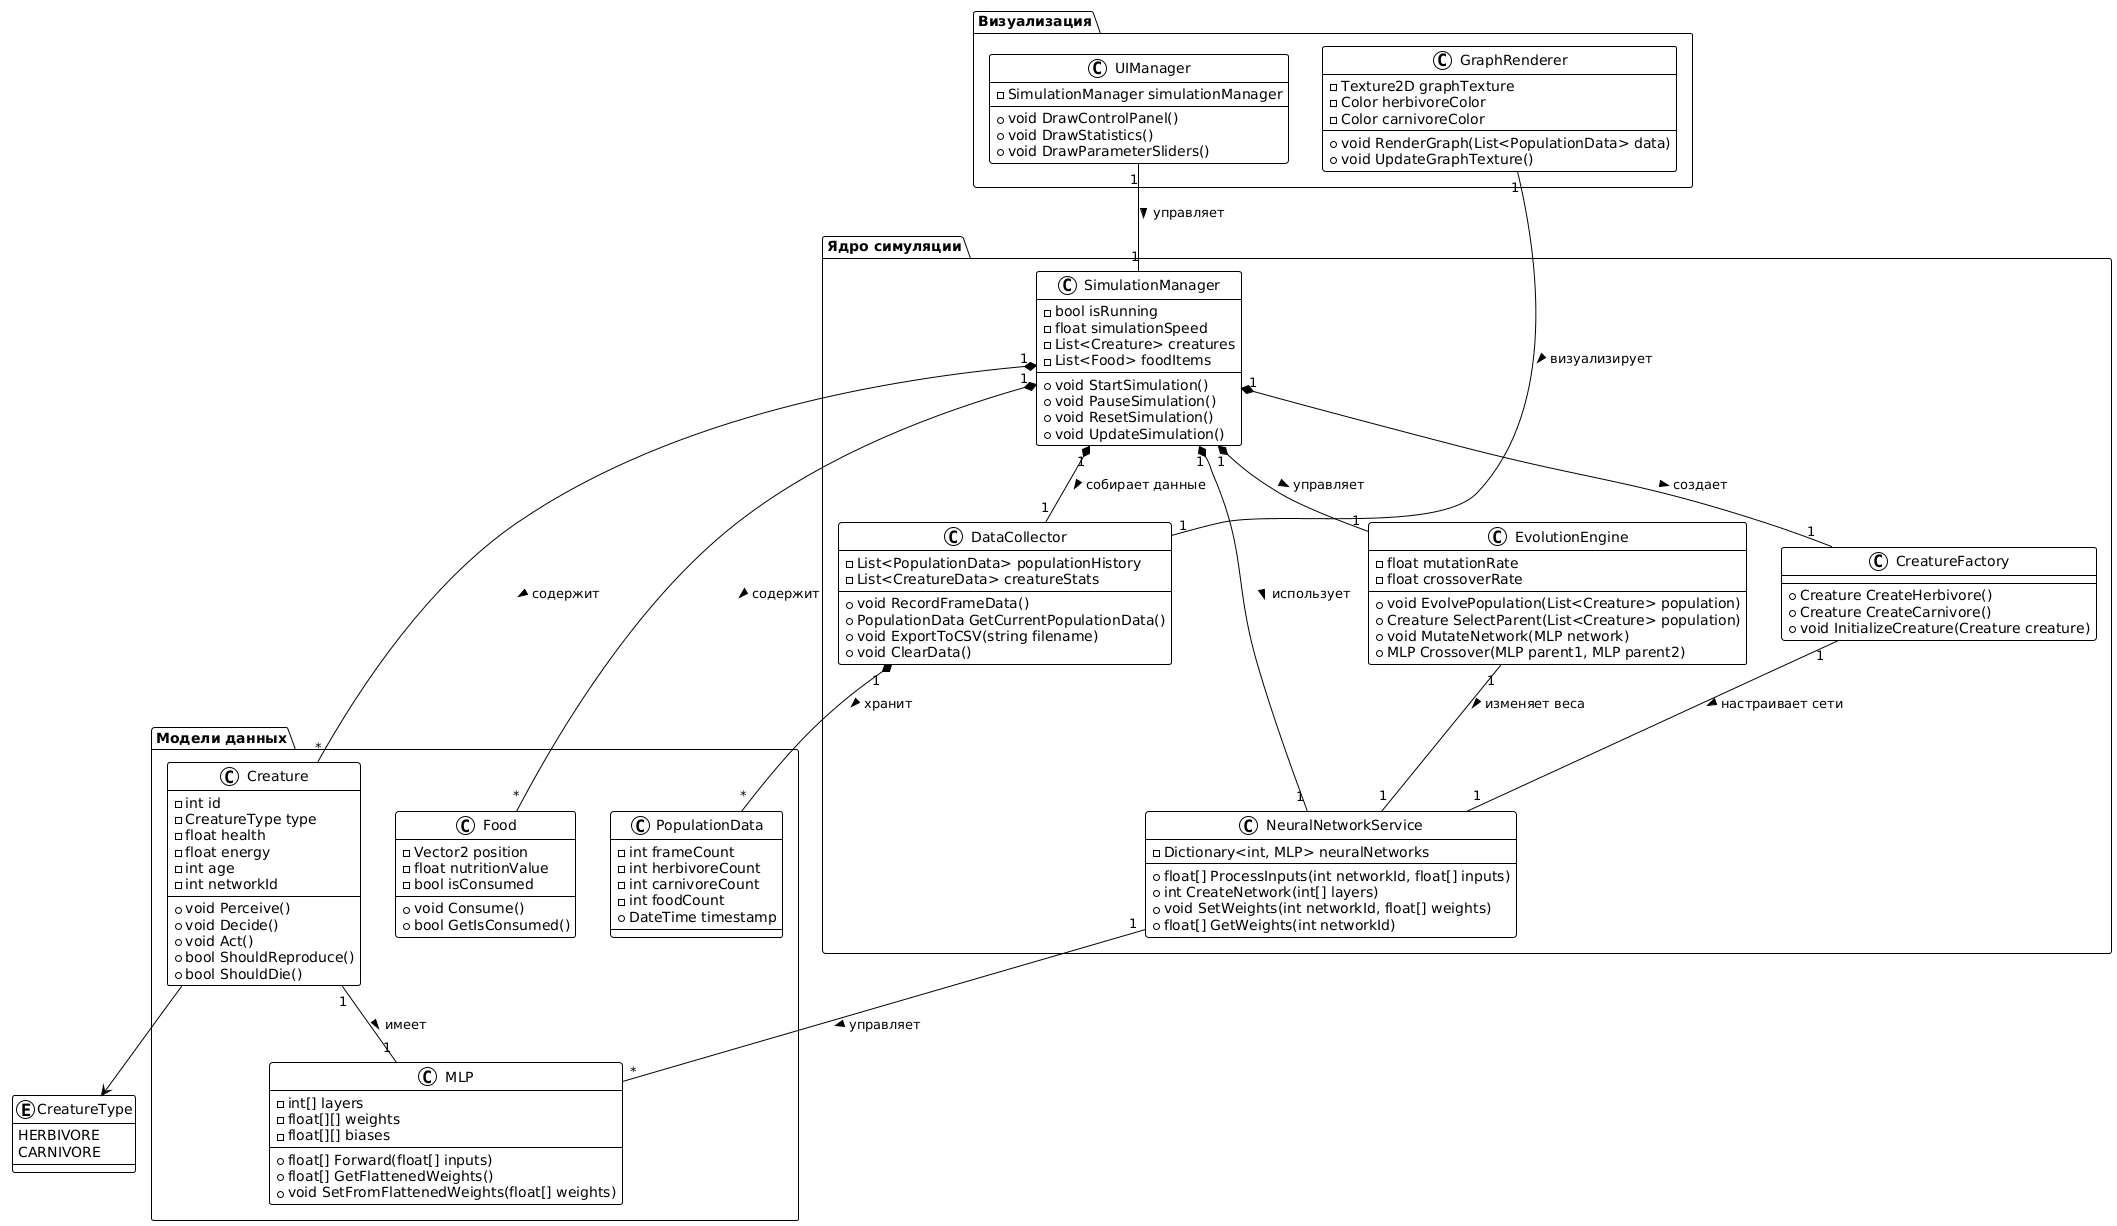

The diagram above was rendered by PlantUML. Its source (embedded in the PNG):
@startuml
!theme plain

package "Ядро симуляции" {
  class SimulationManager {
    -bool isRunning
    -float simulationSpeed
    -List<Creature> creatures
    -List<Food> foodItems
    +void StartSimulation()
    +void PauseSimulation()
    +void ResetSimulation()
    +void UpdateSimulation()
  }

  class CreatureFactory {
    +Creature CreateHerbivore()
    +Creature CreateCarnivore()
    +void InitializeCreature(Creature creature)
  }

  class NeuralNetworkService {
    -Dictionary<int, MLP> neuralNetworks
    +float[] ProcessInputs(int networkId, float[] inputs)
    +int CreateNetwork(int[] layers)
    +void SetWeights(int networkId, float[] weights)
    +float[] GetWeights(int networkId)
  }

  class EvolutionEngine {
    -float mutationRate
    -float crossoverRate
    +void EvolvePopulation(List<Creature> population)
    +Creature SelectParent(List<Creature> population)
    +void MutateNetwork(MLP network)
    +MLP Crossover(MLP parent1, MLP parent2)
  }

  class DataCollector {
    -List<PopulationData> populationHistory
    -List<CreatureData> creatureStats
    +void RecordFrameData()
    +PopulationData GetCurrentPopulationData()
    +void ExportToCSV(string filename)
    +void ClearData()
  }
}

package "Модели данных" {
  class Creature {
    -int id
    -CreatureType type
    -float health
    -float energy
    -int age
    -int networkId
    +void Perceive()
    +void Decide()
    +void Act()
    +bool ShouldReproduce()
    +bool ShouldDie()
  }

  class MLP {
    -int[] layers
    -float[][] weights
    -float[][] biases
    +float[] Forward(float[] inputs)
    +float[] GetFlattenedWeights()
    +void SetFromFlattenedWeights(float[] weights)
  }

  class Food {
    -Vector2 position
    -float nutritionValue
    -bool isConsumed
    +void Consume()
    +bool GetIsConsumed()
  }

  class PopulationData {
    -int frameCount
    -int herbivoreCount
    -int carnivoreCount
    -int foodCount
    +DateTime timestamp
  }
}

package "Визуализация" {
  class GraphRenderer {
    -Texture2D graphTexture
    -Color herbivoreColor
    -Color carnivoreColor
    +void RenderGraph(List<PopulationData> data)
    +void UpdateGraphTexture()
  }

  class UIManager {
    -SimulationManager simulationManager
    +void DrawControlPanel()
    +void DrawStatistics()
    +void DrawParameterSliders()
  }
}

' Связи между основными модулями
SimulationManager "1" *-- "1" CreatureFactory : создает >
SimulationManager "1" *-- "1" NeuralNetworkService : использует >
SimulationManager "1" *-- "1" EvolutionEngine : управляет >
SimulationManager "1" *-- "1" DataCollector : собирает данные >
SimulationManager "1" *-- "*" Creature : содержит >
SimulationManager "1" *-- "*" Food : содержит >

CreatureFactory "1" -- "1" NeuralNetworkService : настраивает сети >
EvolutionEngine "1" -- "1" NeuralNetworkService : изменяет веса >

Creature "1" -- "1" MLP : имеет >
NeuralNetworkService "1" -- "*" MLP : управляет >

DataCollector "1" *-- "*" PopulationData : хранит >
GraphRenderer "1" -- "1" DataCollector : визуализирует >
UIManager "1" -- "1" SimulationManager : управляет >

' Перечисления
enum CreatureType {
  HERBIVORE
  CARNIVORE
}

Creature --> CreatureType
@enduml